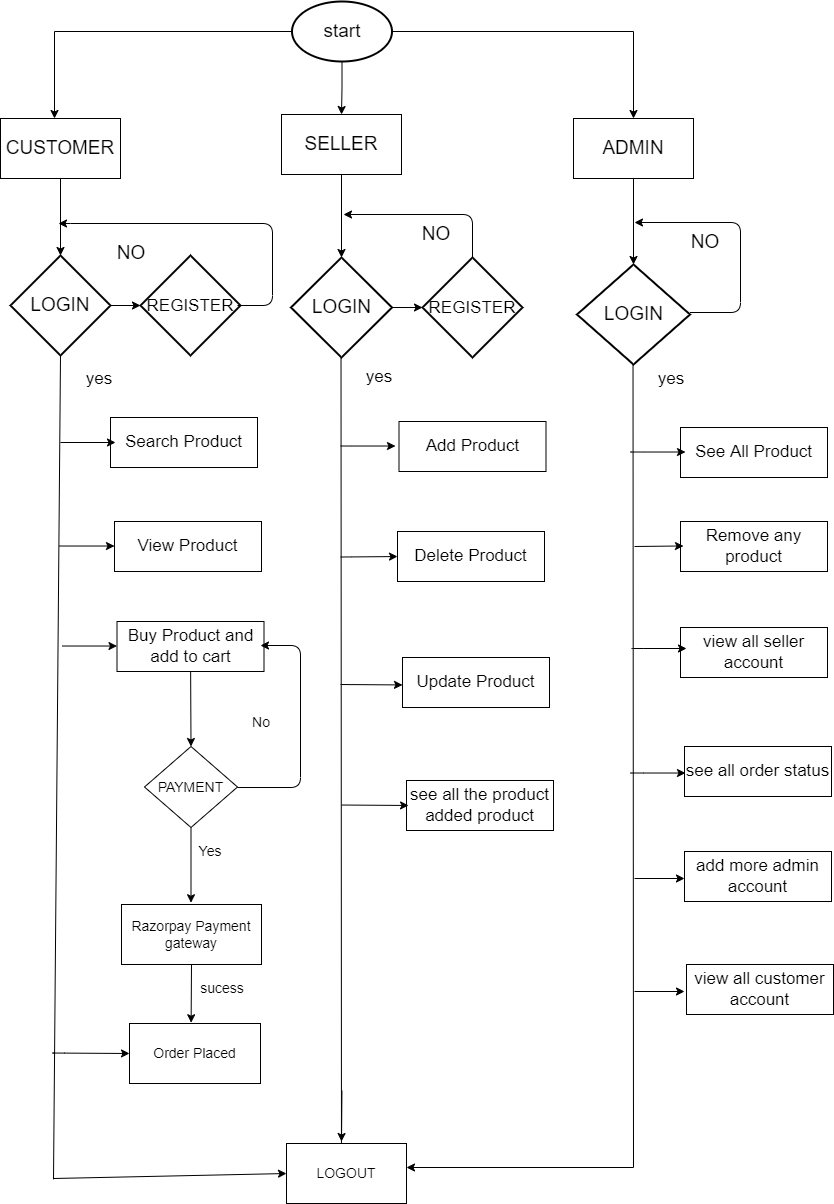

The diagram above was exported from draw.io. Its source (the exported page's mxGraphModel, read from the mxfile embedded in the PNG):
<mxGraphModel dx="786" dy="1146" grid="0" gridSize="10" guides="1" tooltips="1" connect="1" arrows="1" fold="1" page="0" pageScale="1" pageWidth="827" pageHeight="1169" background="#FFFFFF" math="0" shadow="0">
  <root>
    <mxCell id="0" />
    <mxCell id="1" parent="0" />
    <mxCell id="a3niAvqdV11bKJxskeDg-5" style="edgeStyle=orthogonalEdgeStyle;rounded=0;orthogonalLoop=1;jettySize=auto;html=1;entryX=0.45;entryY=0;entryDx=0;entryDy=0;entryPerimeter=0;fontSize=19;" edge="1" parent="1" source="a3niAvqdV11bKJxskeDg-1" target="a3niAvqdV11bKJxskeDg-2">
      <mxGeometry relative="1" as="geometry" />
    </mxCell>
    <mxCell id="a3niAvqdV11bKJxskeDg-7" style="edgeStyle=orthogonalEdgeStyle;rounded=0;orthogonalLoop=1;jettySize=auto;html=1;exitX=0.5;exitY=1;exitDx=0;exitDy=0;exitPerimeter=0;fontSize=19;" edge="1" parent="1" source="a3niAvqdV11bKJxskeDg-1" target="a3niAvqdV11bKJxskeDg-3">
      <mxGeometry relative="1" as="geometry" />
    </mxCell>
    <mxCell id="a3niAvqdV11bKJxskeDg-10" style="edgeStyle=orthogonalEdgeStyle;rounded=0;orthogonalLoop=1;jettySize=auto;html=1;entryX=0.5;entryY=0;entryDx=0;entryDy=0;fontSize=19;" edge="1" parent="1" source="a3niAvqdV11bKJxskeDg-1" target="a3niAvqdV11bKJxskeDg-4">
      <mxGeometry relative="1" as="geometry" />
    </mxCell>
    <mxCell id="a3niAvqdV11bKJxskeDg-1" value="&lt;font style=&quot;font-size: 19px&quot;&gt;start&lt;/font&gt;" style="strokeWidth=2;html=1;shape=mxgraph.flowchart.start_1;whiteSpace=wrap;rounded=0;" vertex="1" parent="1">
      <mxGeometry x="341.5" y="-455" width="100" height="60" as="geometry" />
    </mxCell>
    <mxCell id="a3niAvqdV11bKJxskeDg-15" style="edgeStyle=orthogonalEdgeStyle;rounded=0;orthogonalLoop=1;jettySize=auto;html=1;entryX=0.5;entryY=0;entryDx=0;entryDy=0;entryPerimeter=0;fontSize=19;" edge="1" parent="1" source="a3niAvqdV11bKJxskeDg-2" target="a3niAvqdV11bKJxskeDg-12">
      <mxGeometry relative="1" as="geometry" />
    </mxCell>
    <mxCell id="a3niAvqdV11bKJxskeDg-2" value="CUSTOMER" style="rounded=0;whiteSpace=wrap;html=1;fontSize=19;" vertex="1" parent="1">
      <mxGeometry x="50" y="-338" width="120" height="60" as="geometry" />
    </mxCell>
    <mxCell id="a3niAvqdV11bKJxskeDg-16" style="edgeStyle=orthogonalEdgeStyle;rounded=0;orthogonalLoop=1;jettySize=auto;html=1;exitX=0.5;exitY=1;exitDx=0;exitDy=0;entryX=0.5;entryY=0;entryDx=0;entryDy=0;entryPerimeter=0;fontSize=19;" edge="1" parent="1" source="a3niAvqdV11bKJxskeDg-3" target="a3niAvqdV11bKJxskeDg-13">
      <mxGeometry relative="1" as="geometry" />
    </mxCell>
    <mxCell id="a3niAvqdV11bKJxskeDg-3" value="SELLER" style="rounded=0;whiteSpace=wrap;html=1;fontSize=19;" vertex="1" parent="1">
      <mxGeometry x="331" y="-342" width="120" height="60" as="geometry" />
    </mxCell>
    <mxCell id="a3niAvqdV11bKJxskeDg-17" style="edgeStyle=orthogonalEdgeStyle;rounded=0;orthogonalLoop=1;jettySize=auto;html=1;exitX=0.5;exitY=1;exitDx=0;exitDy=0;fontSize=19;" edge="1" parent="1" source="a3niAvqdV11bKJxskeDg-4" target="a3niAvqdV11bKJxskeDg-14">
      <mxGeometry relative="1" as="geometry" />
    </mxCell>
    <mxCell id="a3niAvqdV11bKJxskeDg-4" value="ADMIN" style="rounded=0;whiteSpace=wrap;html=1;fontSize=19;" vertex="1" parent="1">
      <mxGeometry x="623" y="-338" width="120" height="60" as="geometry" />
    </mxCell>
    <mxCell id="a3niAvqdV11bKJxskeDg-37" value="" style="jumpStyle=sharp;orthogonalLoop=1;jettySize=auto;html=1;fontSize=19;endArrow=classic;endFill=1;targetPerimeterSpacing=9;entryX=0;entryY=0.5;entryDx=0;entryDy=0;entryPerimeter=0;" edge="1" parent="1" source="a3niAvqdV11bKJxskeDg-12" target="a3niAvqdV11bKJxskeDg-25">
      <mxGeometry relative="1" as="geometry" />
    </mxCell>
    <mxCell id="a3niAvqdV11bKJxskeDg-41" style="edgeStyle=none;jumpStyle=sharp;orthogonalLoop=1;jettySize=auto;html=1;exitX=0.5;exitY=1;exitDx=0;exitDy=0;exitPerimeter=0;fontSize=17;endArrow=none;endFill=0;targetPerimeterSpacing=9;" edge="1" parent="1" source="a3niAvqdV11bKJxskeDg-12">
      <mxGeometry relative="1" as="geometry">
        <mxPoint x="103" y="722.9047619047619" as="targetPoint" />
      </mxGeometry>
    </mxCell>
    <mxCell id="a3niAvqdV11bKJxskeDg-12" value="LOGIN" style="strokeWidth=2;html=1;shape=mxgraph.flowchart.decision;whiteSpace=wrap;fontSize=19;rounded=0;" vertex="1" parent="1">
      <mxGeometry x="60" y="-201" width="100" height="100" as="geometry" />
    </mxCell>
    <mxCell id="a3niAvqdV11bKJxskeDg-29" style="edgeStyle=orthogonalEdgeStyle;rounded=0;jumpStyle=sharp;orthogonalLoop=1;jettySize=auto;html=1;exitX=1;exitY=0.5;exitDx=0;exitDy=0;exitPerimeter=0;entryX=0;entryY=0.5;entryDx=0;entryDy=0;entryPerimeter=0;fontSize=19;endArrow=classic;endFill=1;targetPerimeterSpacing=9;" edge="1" parent="1" source="a3niAvqdV11bKJxskeDg-13" target="a3niAvqdV11bKJxskeDg-26">
      <mxGeometry relative="1" as="geometry" />
    </mxCell>
    <mxCell id="a3niAvqdV11bKJxskeDg-13" value="LOGIN" style="strokeWidth=2;html=1;shape=mxgraph.flowchart.decision;whiteSpace=wrap;fontSize=19;rounded=0;" vertex="1" parent="1">
      <mxGeometry x="340.5" y="-199" width="101" height="100" as="geometry" />
    </mxCell>
    <mxCell id="a3niAvqdV11bKJxskeDg-14" value="LOGIN" style="strokeWidth=2;html=1;shape=mxgraph.flowchart.decision;whiteSpace=wrap;fontSize=19;strokeColor=default;rounded=0;" vertex="1" parent="1">
      <mxGeometry x="626.5" y="-192" width="113" height="100" as="geometry" />
    </mxCell>
    <mxCell id="a3niAvqdV11bKJxskeDg-25" value="&lt;font style=&quot;font-size: 17px&quot;&gt;REGISTER&lt;/font&gt;" style="strokeWidth=2;html=1;shape=mxgraph.flowchart.decision;whiteSpace=wrap;fontSize=19;rounded=0;" vertex="1" parent="1">
      <mxGeometry x="190" y="-201" width="100" height="100" as="geometry" />
    </mxCell>
    <mxCell id="a3niAvqdV11bKJxskeDg-26" value="&lt;span style=&quot;font-size: 17px&quot;&gt;REGISTER&lt;/span&gt;" style="strokeWidth=2;html=1;shape=mxgraph.flowchart.decision;whiteSpace=wrap;fontSize=19;rounded=0;" vertex="1" parent="1">
      <mxGeometry x="472" y="-199" width="100" height="100" as="geometry" />
    </mxCell>
    <mxCell id="a3niAvqdV11bKJxskeDg-33" value="" style="edgeStyle=segmentEdgeStyle;endArrow=classic;html=1;fontSize=19;targetPerimeterSpacing=9;jumpStyle=sharp;exitX=0.5;exitY=0;exitDx=0;exitDy=0;exitPerimeter=0;" edge="1" parent="1" source="a3niAvqdV11bKJxskeDg-26">
      <mxGeometry width="50" height="50" relative="1" as="geometry">
        <mxPoint x="510" y="-215" as="sourcePoint" />
        <mxPoint x="393" y="-242" as="targetPoint" />
        <Array as="points">
          <mxPoint x="522" y="-242" />
        </Array>
      </mxGeometry>
    </mxCell>
    <mxCell id="a3niAvqdV11bKJxskeDg-34" value="" style="edgeStyle=segmentEdgeStyle;endArrow=classic;html=1;fontSize=19;targetPerimeterSpacing=9;jumpStyle=sharp;" edge="1" parent="1">
      <mxGeometry width="50" height="50" relative="1" as="geometry">
        <mxPoint x="739.5" y="-144" as="sourcePoint" />
        <mxPoint x="684" y="-234" as="targetPoint" />
        <Array as="points">
          <mxPoint x="790" y="-144" />
        </Array>
      </mxGeometry>
    </mxCell>
    <mxCell id="a3niAvqdV11bKJxskeDg-35" value="" style="edgeStyle=segmentEdgeStyle;endArrow=classic;html=1;fontSize=19;targetPerimeterSpacing=9;jumpStyle=sharp;" edge="1" parent="1">
      <mxGeometry width="50" height="50" relative="1" as="geometry">
        <mxPoint x="286.95" y="-151" as="sourcePoint" />
        <mxPoint x="108" y="-233" as="targetPoint" />
        <Array as="points">
          <mxPoint x="322" y="-151" />
          <mxPoint x="322" y="-233" />
        </Array>
      </mxGeometry>
    </mxCell>
    <mxCell id="a3niAvqdV11bKJxskeDg-38" value="NO" style="text;html=1;strokeColor=none;fillColor=none;align=center;verticalAlign=middle;whiteSpace=wrap;rounded=0;fontSize=19;" vertex="1" parent="1">
      <mxGeometry x="151" y="-218" width="60" height="30" as="geometry" />
    </mxCell>
    <mxCell id="a3niAvqdV11bKJxskeDg-39" value="NO" style="text;html=1;strokeColor=none;fillColor=none;align=center;verticalAlign=middle;whiteSpace=wrap;rounded=0;fontSize=19;" vertex="1" parent="1">
      <mxGeometry x="456" y="-237" width="60" height="30" as="geometry" />
    </mxCell>
    <mxCell id="a3niAvqdV11bKJxskeDg-40" value="NO" style="text;html=1;strokeColor=none;fillColor=none;align=center;verticalAlign=middle;whiteSpace=wrap;rounded=0;fontSize=19;" vertex="1" parent="1">
      <mxGeometry x="725" y="-229" width="60" height="30" as="geometry" />
    </mxCell>
    <mxCell id="a3niAvqdV11bKJxskeDg-42" value="yes" style="text;html=1;strokeColor=none;fillColor=none;align=center;verticalAlign=middle;whiteSpace=wrap;rounded=0;fontSize=17;" vertex="1" parent="1">
      <mxGeometry x="119" y="-92" width="60" height="30" as="geometry" />
    </mxCell>
    <mxCell id="a3niAvqdV11bKJxskeDg-43" style="edgeStyle=none;jumpStyle=sharp;orthogonalLoop=1;jettySize=auto;html=1;exitX=0.5;exitY=1;exitDx=0;exitDy=0;exitPerimeter=0;fontSize=17;endArrow=none;endFill=0;targetPerimeterSpacing=9;entryX=0.458;entryY=0.017;entryDx=0;entryDy=0;entryPerimeter=0;" edge="1" parent="1" target="a3niAvqdV11bKJxskeDg-66">
      <mxGeometry relative="1" as="geometry">
        <mxPoint x="391" y="682.9047619047619" as="targetPoint" />
        <mxPoint x="390.52" y="-99" as="sourcePoint" />
      </mxGeometry>
    </mxCell>
    <mxCell id="a3niAvqdV11bKJxskeDg-44" style="edgeStyle=none;jumpStyle=sharp;orthogonalLoop=1;jettySize=auto;html=1;exitX=0.5;exitY=1;exitDx=0;exitDy=0;exitPerimeter=0;fontSize=17;endArrow=none;endFill=0;targetPerimeterSpacing=9;" edge="1" parent="1">
      <mxGeometry relative="1" as="geometry">
        <mxPoint x="683" y="711" as="targetPoint" />
        <mxPoint x="682.52" y="-92" as="sourcePoint" />
      </mxGeometry>
    </mxCell>
    <mxCell id="a3niAvqdV11bKJxskeDg-45" value="yes" style="text;html=1;strokeColor=none;fillColor=none;align=center;verticalAlign=middle;whiteSpace=wrap;rounded=0;fontSize=17;" vertex="1" parent="1">
      <mxGeometry x="399" y="-94" width="60" height="30" as="geometry" />
    </mxCell>
    <mxCell id="a3niAvqdV11bKJxskeDg-46" value="yes" style="text;html=1;strokeColor=none;fillColor=none;align=center;verticalAlign=middle;whiteSpace=wrap;rounded=0;fontSize=17;" vertex="1" parent="1">
      <mxGeometry x="691" y="-92" width="60" height="30" as="geometry" />
    </mxCell>
    <mxCell id="a3niAvqdV11bKJxskeDg-47" value="Search Product" style="rounded=0;whiteSpace=wrap;html=1;fontSize=17;strokeColor=default;" vertex="1" parent="1">
      <mxGeometry x="160" y="-39" width="147" height="50" as="geometry" />
    </mxCell>
    <mxCell id="a3niAvqdV11bKJxskeDg-48" value="View Product" style="rounded=0;whiteSpace=wrap;html=1;fontSize=17;strokeColor=default;" vertex="1" parent="1">
      <mxGeometry x="164" y="65" width="147" height="50" as="geometry" />
    </mxCell>
    <mxCell id="a3niAvqdV11bKJxskeDg-49" value="view all seller account" style="rounded=0;whiteSpace=wrap;html=1;fontSize=17;strokeColor=default;" vertex="1" parent="1">
      <mxGeometry x="730" y="171" width="147" height="50" as="geometry" />
    </mxCell>
    <mxCell id="a3niAvqdV11bKJxskeDg-50" value="Remove any product" style="rounded=0;whiteSpace=wrap;html=1;fontSize=17;strokeColor=default;" vertex="1" parent="1">
      <mxGeometry x="730" y="65" width="147" height="50" as="geometry" />
    </mxCell>
    <mxCell id="a3niAvqdV11bKJxskeDg-51" value="See All Product" style="rounded=0;whiteSpace=wrap;html=1;fontSize=17;strokeColor=default;" vertex="1" parent="1">
      <mxGeometry x="730" y="-29" width="147" height="50" as="geometry" />
    </mxCell>
    <mxCell id="a3niAvqdV11bKJxskeDg-52" value="Update Product" style="rounded=0;whiteSpace=wrap;html=1;fontSize=17;strokeColor=default;" vertex="1" parent="1">
      <mxGeometry x="452" y="201" width="147" height="50" as="geometry" />
    </mxCell>
    <mxCell id="a3niAvqdV11bKJxskeDg-53" value="Delete Product" style="rounded=0;whiteSpace=wrap;html=1;fontSize=17;strokeColor=default;" vertex="1" parent="1">
      <mxGeometry x="447" y="75" width="147" height="50" as="geometry" />
    </mxCell>
    <mxCell id="a3niAvqdV11bKJxskeDg-54" value="Add Product" style="rounded=0;whiteSpace=wrap;html=1;fontSize=17;strokeColor=default;" vertex="1" parent="1">
      <mxGeometry x="448.5" y="-35" width="147" height="50" as="geometry" />
    </mxCell>
    <mxCell id="a3niAvqdV11bKJxskeDg-57" style="edgeStyle=none;jumpStyle=sharp;orthogonalLoop=1;jettySize=auto;html=1;entryX=0.5;entryY=0;entryDx=0;entryDy=0;fontSize=17;endArrow=classic;endFill=1;targetPerimeterSpacing=9;" edge="1" parent="1" source="a3niAvqdV11bKJxskeDg-55" target="a3niAvqdV11bKJxskeDg-56">
      <mxGeometry relative="1" as="geometry" />
    </mxCell>
    <mxCell id="a3niAvqdV11bKJxskeDg-55" value="Buy Product and add to cart" style="rounded=0;whiteSpace=wrap;html=1;fontSize=17;strokeColor=default;" vertex="1" parent="1">
      <mxGeometry x="166.5" y="165" width="147" height="50" as="geometry" />
    </mxCell>
    <mxCell id="a3niAvqdV11bKJxskeDg-60" style="edgeStyle=none;jumpStyle=sharp;orthogonalLoop=1;jettySize=auto;html=1;fontSize=14;endArrow=classic;endFill=1;targetPerimeterSpacing=9;" edge="1" parent="1" source="a3niAvqdV11bKJxskeDg-56">
      <mxGeometry relative="1" as="geometry">
        <mxPoint x="240.5" y="446.2380952380952" as="targetPoint" />
      </mxGeometry>
    </mxCell>
    <mxCell id="a3niAvqdV11bKJxskeDg-56" value="&lt;font style=&quot;font-size: 14px&quot;&gt;PAYMENT&lt;/font&gt;" style="rhombus;whiteSpace=wrap;html=1;fontSize=17;strokeColor=default;" vertex="1" parent="1">
      <mxGeometry x="194" y="290" width="93" height="81" as="geometry" />
    </mxCell>
    <mxCell id="a3niAvqdV11bKJxskeDg-62" style="edgeStyle=none;jumpStyle=sharp;orthogonalLoop=1;jettySize=auto;html=1;exitX=0.5;exitY=1;exitDx=0;exitDy=0;fontSize=14;endArrow=classic;endFill=1;targetPerimeterSpacing=9;" edge="1" parent="1" source="a3niAvqdV11bKJxskeDg-61">
      <mxGeometry relative="1" as="geometry">
        <mxPoint x="240.61904761904748" y="566.2380952380952" as="targetPoint" />
      </mxGeometry>
    </mxCell>
    <mxCell id="a3niAvqdV11bKJxskeDg-61" value="Razorpay Payment gateway" style="rounded=0;whiteSpace=wrap;html=1;fontSize=14;strokeColor=default;" vertex="1" parent="1">
      <mxGeometry x="171" y="448" width="140" height="60" as="geometry" />
    </mxCell>
    <mxCell id="a3niAvqdV11bKJxskeDg-63" value="sucess" style="text;html=1;strokeColor=none;fillColor=none;align=center;verticalAlign=middle;whiteSpace=wrap;rounded=0;fontSize=14;" vertex="1" parent="1">
      <mxGeometry x="242" y="517" width="60" height="30" as="geometry" />
    </mxCell>
    <mxCell id="a3niAvqdV11bKJxskeDg-64" value="Order Placed" style="rounded=0;whiteSpace=wrap;html=1;fontSize=14;strokeColor=default;" vertex="1" parent="1">
      <mxGeometry x="179" y="567" width="131" height="60" as="geometry" />
    </mxCell>
    <mxCell id="a3niAvqdV11bKJxskeDg-66" value="LOGOUT" style="rounded=0;whiteSpace=wrap;html=1;fontSize=14;strokeColor=default;" vertex="1" parent="1">
      <mxGeometry x="336" y="687" width="120" height="60" as="geometry" />
    </mxCell>
    <mxCell id="a3niAvqdV11bKJxskeDg-68" value="" style="endArrow=classic;html=1;fontSize=14;targetPerimeterSpacing=9;jumpStyle=sharp;" edge="1" parent="1">
      <mxGeometry width="50" height="50" relative="1" as="geometry">
        <mxPoint x="110" y="-14" as="sourcePoint" />
        <mxPoint x="165" y="-14" as="targetPoint" />
        <Array as="points">
          <mxPoint x="135" y="-14" />
        </Array>
      </mxGeometry>
    </mxCell>
    <mxCell id="a3niAvqdV11bKJxskeDg-70" value="" style="endArrow=classic;html=1;fontSize=14;targetPerimeterSpacing=9;jumpStyle=sharp;" edge="1" parent="1">
      <mxGeometry width="50" height="50" relative="1" as="geometry">
        <mxPoint x="109" y="89.52" as="sourcePoint" />
        <mxPoint x="164.0000000000001" y="89.52" as="targetPoint" />
        <Array as="points">
          <mxPoint x="134" y="89.52" />
        </Array>
      </mxGeometry>
    </mxCell>
    <mxCell id="a3niAvqdV11bKJxskeDg-71" value="" style="endArrow=classic;html=1;fontSize=14;targetPerimeterSpacing=9;jumpStyle=sharp;" edge="1" parent="1">
      <mxGeometry width="50" height="50" relative="1" as="geometry">
        <mxPoint x="111.5" y="189.52" as="sourcePoint" />
        <mxPoint x="166.5000000000001" y="189.52" as="targetPoint" />
        <Array as="points">
          <mxPoint x="136.5" y="189.52" />
        </Array>
      </mxGeometry>
    </mxCell>
    <mxCell id="a3niAvqdV11bKJxskeDg-72" value="" style="endArrow=classic;html=1;fontSize=14;targetPerimeterSpacing=9;jumpStyle=sharp;" edge="1" parent="1">
      <mxGeometry width="50" height="50" relative="1" as="geometry">
        <mxPoint x="390" y="-10.48" as="sourcePoint" />
        <mxPoint x="445.0000000000001" y="-10.48" as="targetPoint" />
        <Array as="points">
          <mxPoint x="415" y="-10.48" />
        </Array>
      </mxGeometry>
    </mxCell>
    <mxCell id="a3niAvqdV11bKJxskeDg-74" value="" style="endArrow=classic;html=1;fontSize=14;targetPerimeterSpacing=9;jumpStyle=sharp;" edge="1" parent="1">
      <mxGeometry width="50" height="50" relative="1" as="geometry">
        <mxPoint x="390" y="228" as="sourcePoint" />
        <mxPoint x="452" y="228.48" as="targetPoint" />
        <Array as="points">
          <mxPoint x="415" y="228" />
        </Array>
      </mxGeometry>
    </mxCell>
    <mxCell id="a3niAvqdV11bKJxskeDg-75" value="" style="endArrow=classic;html=1;fontSize=14;targetPerimeterSpacing=9;jumpStyle=sharp;" edge="1" parent="1">
      <mxGeometry width="50" height="50" relative="1" as="geometry">
        <mxPoint x="680" y="-4.479999999999997" as="sourcePoint" />
        <mxPoint x="735.0000000000001" y="-4.479999999999997" as="targetPoint" />
        <Array as="points">
          <mxPoint x="705" y="-4.479999999999997" />
        </Array>
      </mxGeometry>
    </mxCell>
    <mxCell id="a3niAvqdV11bKJxskeDg-76" value="" style="endArrow=classic;html=1;fontSize=14;targetPerimeterSpacing=9;jumpStyle=sharp;" edge="1" parent="1">
      <mxGeometry width="50" height="50" relative="1" as="geometry">
        <mxPoint x="684" y="90" as="sourcePoint" />
        <mxPoint x="733.0000000000001" y="89.52000000000001" as="targetPoint" />
        <Array as="points">
          <mxPoint x="703" y="89.52000000000001" />
        </Array>
      </mxGeometry>
    </mxCell>
    <mxCell id="a3niAvqdV11bKJxskeDg-77" value="" style="endArrow=classic;html=1;fontSize=14;targetPerimeterSpacing=9;jumpStyle=sharp;" edge="1" parent="1">
      <mxGeometry width="50" height="50" relative="1" as="geometry">
        <mxPoint x="681" y="192" as="sourcePoint" />
        <mxPoint x="736.0000000000001" y="192" as="targetPoint" />
        <Array as="points">
          <mxPoint x="706" y="192" />
        </Array>
      </mxGeometry>
    </mxCell>
    <mxCell id="a3niAvqdV11bKJxskeDg-78" value="" style="endArrow=classic;html=1;fontSize=14;targetPerimeterSpacing=9;jumpStyle=sharp;entryX=0;entryY=0.5;entryDx=0;entryDy=0;" edge="1" parent="1" target="a3niAvqdV11bKJxskeDg-66">
      <mxGeometry width="50" height="50" relative="1" as="geometry">
        <mxPoint x="103" y="722" as="sourcePoint" />
        <mxPoint x="158.0000000000001" y="722" as="targetPoint" />
        <Array as="points">
          <mxPoint x="128" y="722" />
        </Array>
      </mxGeometry>
    </mxCell>
    <mxCell id="a3niAvqdV11bKJxskeDg-79" value="" style="endArrow=classic;html=1;fontSize=14;targetPerimeterSpacing=9;jumpStyle=sharp;entryX=0;entryY=0.5;entryDx=0;entryDy=0;" edge="1" parent="1" target="a3niAvqdV11bKJxskeDg-64">
      <mxGeometry width="50" height="50" relative="1" as="geometry">
        <mxPoint x="102" y="596.52" as="sourcePoint" />
        <mxPoint x="157.0000000000001" y="596.52" as="targetPoint" />
        <Array as="points" />
      </mxGeometry>
    </mxCell>
    <mxCell id="a3niAvqdV11bKJxskeDg-80" value="Yes" style="text;html=1;strokeColor=none;fillColor=none;align=center;verticalAlign=middle;whiteSpace=wrap;rounded=0;fontSize=14;" vertex="1" parent="1">
      <mxGeometry x="230" y="380" width="60" height="30" as="geometry" />
    </mxCell>
    <mxCell id="a3niAvqdV11bKJxskeDg-81" value="No" style="text;html=1;strokeColor=none;fillColor=none;align=center;verticalAlign=middle;whiteSpace=wrap;rounded=0;fontSize=14;" vertex="1" parent="1">
      <mxGeometry x="280.5" y="251" width="60" height="30" as="geometry" />
    </mxCell>
    <mxCell id="a3niAvqdV11bKJxskeDg-83" value="" style="edgeStyle=segmentEdgeStyle;endArrow=classic;html=1;fontSize=14;targetPerimeterSpacing=9;jumpStyle=sharp;" edge="1" parent="1">
      <mxGeometry width="50" height="50" relative="1" as="geometry">
        <mxPoint x="287" y="331" as="sourcePoint" />
        <mxPoint x="310" y="189" as="targetPoint" />
        <Array as="points">
          <mxPoint x="350" y="331" />
          <mxPoint x="350" y="189" />
        </Array>
      </mxGeometry>
    </mxCell>
    <mxCell id="a3niAvqdV11bKJxskeDg-84" value="" style="edgeStyle=segmentEdgeStyle;endArrow=classic;html=1;fontSize=14;targetPerimeterSpacing=9;jumpStyle=sharp;" edge="1" parent="1">
      <mxGeometry width="50" height="50" relative="1" as="geometry">
        <mxPoint x="391.45" y="634" as="sourcePoint" />
        <mxPoint x="391" y="685" as="targetPoint" />
      </mxGeometry>
    </mxCell>
    <mxCell id="a3niAvqdV11bKJxskeDg-85" value="" style="edgeStyle=segmentEdgeStyle;endArrow=classic;html=1;fontSize=14;targetPerimeterSpacing=9;jumpStyle=sharp;" edge="1" parent="1">
      <mxGeometry width="50" height="50" relative="1" as="geometry">
        <mxPoint x="683" y="711" as="sourcePoint" />
        <mxPoint x="456" y="711" as="targetPoint" />
      </mxGeometry>
    </mxCell>
    <mxCell id="a3niAvqdV11bKJxskeDg-86" value="see all order status" style="rounded=0;whiteSpace=wrap;html=1;fontSize=17;strokeColor=default;" vertex="1" parent="1">
      <mxGeometry x="734" y="290" width="147" height="50" as="geometry" />
    </mxCell>
    <mxCell id="a3niAvqdV11bKJxskeDg-87" value="" style="endArrow=classic;html=1;fontSize=14;targetPerimeterSpacing=9;jumpStyle=sharp;" edge="1" parent="1">
      <mxGeometry width="50" height="50" relative="1" as="geometry">
        <mxPoint x="680" y="316.52" as="sourcePoint" />
        <mxPoint x="735" y="316.52" as="targetPoint" />
        <Array as="points">
          <mxPoint x="705" y="316.52" />
        </Array>
      </mxGeometry>
    </mxCell>
    <mxCell id="a3niAvqdV11bKJxskeDg-88" value="add more admin account" style="rounded=0;whiteSpace=wrap;html=1;fontSize=17;strokeColor=default;" vertex="1" parent="1">
      <mxGeometry x="734" y="395" width="147" height="50" as="geometry" />
    </mxCell>
    <mxCell id="a3niAvqdV11bKJxskeDg-89" value="" style="endArrow=classic;html=1;fontSize=14;targetPerimeterSpacing=9;jumpStyle=sharp;" edge="1" parent="1">
      <mxGeometry width="50" height="50" relative="1" as="geometry">
        <mxPoint x="684" y="422" as="sourcePoint" />
        <mxPoint x="734" y="422" as="targetPoint" />
        <Array as="points">
          <mxPoint x="704" y="422" />
        </Array>
      </mxGeometry>
    </mxCell>
    <mxCell id="a3niAvqdV11bKJxskeDg-90" value="view all customer account" style="rounded=0;whiteSpace=wrap;html=1;fontSize=17;strokeColor=default;" vertex="1" parent="1">
      <mxGeometry x="736" y="508" width="147" height="50" as="geometry" />
    </mxCell>
    <mxCell id="a3niAvqdV11bKJxskeDg-91" value="" style="endArrow=classic;html=1;fontSize=14;targetPerimeterSpacing=9;jumpStyle=sharp;" edge="1" parent="1">
      <mxGeometry width="50" height="50" relative="1" as="geometry">
        <mxPoint x="684" y="535" as="sourcePoint" />
        <mxPoint x="734" y="535" as="targetPoint" />
        <Array as="points">
          <mxPoint x="704" y="535" />
        </Array>
      </mxGeometry>
    </mxCell>
    <mxCell id="a3niAvqdV11bKJxskeDg-92" value="see all the product added product" style="rounded=0;whiteSpace=wrap;html=1;fontSize=17;strokeColor=default;" vertex="1" parent="1">
      <mxGeometry x="456" y="324" width="147" height="50" as="geometry" />
    </mxCell>
    <mxCell id="a3niAvqdV11bKJxskeDg-93" value="" style="endArrow=classic;html=1;fontSize=14;targetPerimeterSpacing=9;jumpStyle=sharp;entryX=0.014;entryY=0.5;entryDx=0;entryDy=0;entryPerimeter=0;" edge="1" parent="1" target="a3niAvqdV11bKJxskeDg-92">
      <mxGeometry width="50" height="50" relative="1" as="geometry">
        <mxPoint x="391" y="348.52" as="sourcePoint" />
        <mxPoint x="453" y="349" as="targetPoint" />
        <Array as="points">
          <mxPoint x="416" y="348.52" />
        </Array>
      </mxGeometry>
    </mxCell>
    <mxCell id="a3niAvqdV11bKJxskeDg-96" value="" style="endArrow=classic;html=1;fontSize=14;targetPerimeterSpacing=9;jumpStyle=sharp;entryX=0;entryY=0.5;entryDx=0;entryDy=0;" edge="1" parent="1" target="a3niAvqdV11bKJxskeDg-53">
      <mxGeometry width="50" height="50" relative="1" as="geometry">
        <mxPoint x="390" y="100.52000000000001" as="sourcePoint" />
        <mxPoint x="452" y="101" as="targetPoint" />
        <Array as="points">
          <mxPoint x="415" y="100.52000000000001" />
        </Array>
      </mxGeometry>
    </mxCell>
  </root>
</mxGraphModel>